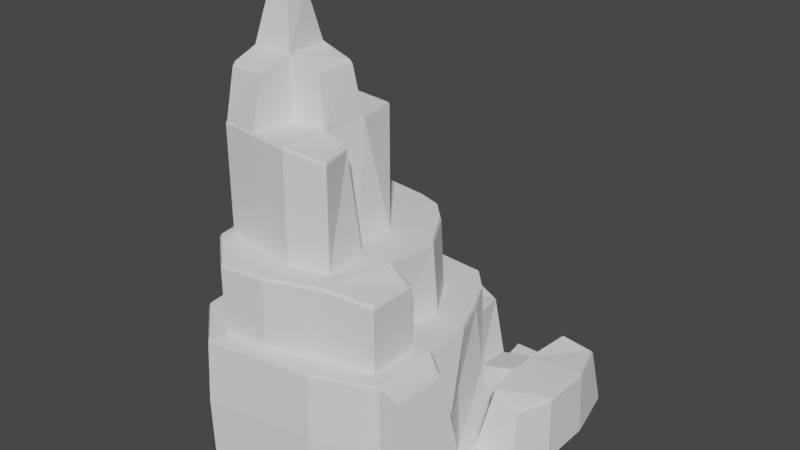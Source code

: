 # Source: Landscape.blend  (saved by Blender 2.93.21; exported with 4.5.12 LTS)
import bpy
from mathutils import Matrix  # noqa: F401  (used for matrix-valued properties, if any)

bpy.ops.wm.read_factory_settings(use_empty=True)
scene = bpy.context.scene
scene.name = 'Scene'

# ---- collections
col_collection = bpy.data.collections.new('Collection'); scene.collection.children.link(col_collection)

# ---- world
world_world = bpy.data.worlds.new('World'); scene.world = world_world
world_world.use_nodes = True; world_world.node_tree.nodes.clear()
_N = world_world.node_tree.nodes; _L = world_world.node_tree.links
n0 = _N.new('ShaderNodeOutputWorld'); n0.name = 'World Output'; n0.location = (300, 300)
n1 = _N.new('ShaderNodeBackground'); n1.name = 'Background'; n1.location = (10, 300)
n1.inputs[0].default_value = (0.05088, 0.05088, 0.05088, 1.0)
_L.new(n1.outputs[0], n0.inputs[0])
n0.is_active_output = True
world_world.color = (0.05088, 0.05088, 0.05088)
world_world.use_sun_shadow = False
world_world.sun_shadow_jitter_overblur = 0.0

# ---- meshes
me_plane = bpy.data.meshes.new('Plane')
me_plane.from_pydata([(-24.14, 12.49, 0.5207), (6.92, 12.46, 0.4156), (-24.18, 5.918, 0.5668), (-24.87, -1.237, 0.0), (-26.11, -8.064, 0.0), (-24.87, -14.4, 0.0), (-18.79, -25.27, 5.96e-08), (-12.36, -24.15, 0.0), (-6.142, -23.36, 0.0), (0.7138, -20.41, -0.025), (6.936, -13.83, 0.5668), (6.936, -5.908, 0.5668), (8.548, -0.9034, -5.96e-08), (8.548, 5.679, -5.96e-08), (0.7138, 12.5, 0.5668), (-6.915, 12.5, 0.5668), (-12.11, 13.81, -2.98e-08), (-18.33, 13.81, -2.98e-08), (-6.579, -20.33, 16.61), (-12.63, -22.66, 16.61), (-17.88, -23.26, 16.61), (-17.95, 5.918, 0.5668), (-24.78, -8.267, 16.61), (-23.53, -2.288, 16.61), (-22.84, 4.017, 16.61), (-11.73, 5.918, 0.5668), (-22.84, -18.92, 16.61), (-23.53, -13.75, 16.61), (-4.142, 0.6833, 1.004), (-4.125, 4.567, 1.284), (3.255, -11.42, 2.03), (2.06, -5.829, 1.597), (2.054, 0.6749, 0.5668), (2.06, 4.563, 1.599), (-24.53, -14.27, 16.61), (-23.85, -20.14, 16.61), (0.4359, -20.14, 16.61), (2.902, -20.14, 15.97), (-23.99, 7.191, 16.61), (-24.53, -1.427, 16.61), (-25.75, -8.09, 16.61), (-18.61, -24.97, 16.61), (-12.34, -23.83, 16.61), (-6.27, -23.05, 16.61), (2.832, -14.02, 15.97), (-23.37, -2.402, 24.96), (-23.37, -13.69, 24.96), (-24.6, -8.286, 24.96), (-17.78, 5.555, 16.61), (-17.82, -23.09, 24.96), (-22.69, -18.77, 24.96), (-8.804, 3.021, 16.61), (-11.1, 4.819, 16.61), (-4.007, -11.0, 16.61), (-3.067, -5.258, 16.61), (-3.147, 1.693, 16.61), (-5.598, 4.349, 16.61), (0.3652, -12.22, 16.61), (0.2211, -6.333, 16.61), (-1.515, -1.916, 16.61), (-1.159, -18.92, 16.61), (-17.57, 4.657, 16.61), (-9.569, 1.672, 16.61), (-12.0, 4.017, 16.61), (-4.819, -11.89, 16.61), (-3.688, -5.692, 16.61), (-6.773, -0.6193, 16.61), (-1.159, -13.18, 16.61), (-22.06, 2.56, 24.96), (-12.66, -22.47, 24.96), (-6.689, -20.16, 24.96), (-1.355, -18.77, 24.29), (-17.25, -18.37, 37.75), (-21.71, -17.67, 37.75), (-17.42, -1.716, 24.96), (-17.36, 3.072, 24.96), (-9.531, -10.93, 24.96), (-9.039, -6.006, 24.96), (-9.594, 1.549, 24.96), (-12.49, 2.47, 24.96), (-4.898, -12.23, 24.96), (-4.285, -6.0, 24.96), (-7.403, -0.742, 24.96), (-1.319, -13.52, 24.29), (-21.81, -17.77, 24.96), (-17.28, -18.48, 24.96), (-23.75, -8.811, 24.96), (-22.5, -13.45, 24.96), (-21.81, -3.107, 24.96), (-12.48, -19.09, 24.96), (-7.951, -17.77, 24.96), (-17.3, -16.66, 43.95), (-20.99, -16.66, 43.95), (-17.46, -2.521, 24.96), (-9.988, -11.39, 24.96), (-9.61, -6.55, 24.96), (-12.57, -3.107, 24.96), (-7.951, -12.88, 24.96), (-23.62, -8.855, 37.75), (-22.39, -13.42, 37.75), (-21.71, -3.244, 37.75), (-12.53, -18.97, 37.75), (-8.078, -17.67, 36.93), (-16.55, -13.44, 37.76), (-17.2, -6.986, 37.76), (-17.43, -2.667, 37.75), (-12.54, -13.07, 37.75), (-11.71, -8.189, 37.75), (-12.62, -3.244, 37.75), (-9.003, -13.92, 36.93), (-20.99, -8.851, 44.67), (-21.63, -13.28, 44.67), (-16.68, -13.3, 44.67), (-17.31, -7.929, 44.67), (-13.61, -12.76, 43.95), (-12.76, -8.98, 43.95), (-20.36, -9.522, 50.88), (-20.38, -11.83, 50.88), (-18.18, -11.83, 50.88), (-18.19, -9.502, 50.88), (-5.508, -0.6649, 0.5668), (-6.915, 7.324, 0.5668), (0.7138, 5.918, 0.5668), (2.054, 12.5, 0.5668), (0.8595, -7.235, 2.03), (0.7138, -0.6649, 0.5668), (6.936, -7.247, 0.5668), (8.145, 5.411, 7.871), (6.332, 10.71, 7.429), (6.332, -4.188, 7.429), (8.145, -0.5727, 7.871), (2.623, 10.44, 8.12), (2.138, 0.8773, 8.163), (2.138, 4.425, 8.163), (-1.836, 0.8546, 6.985), (-1.833, 4.442, 7.031), (2.804, -3.275, 8.12), (-5.508, 5.918, 0.5668), (-5.508, 12.5, 0.5668), (-17.95, 7.324, 0.5668), (-24.18, 7.324, 0.5668), (-11.73, 7.324, 0.5668), (-18.04, 13.54, 8.874), (-22.28, 12.28, 8.3), (-23.25, 7.641, 8.804), (-8.754, 12.28, 8.3), (-12.46, 13.54, 8.874), (-17.76, 7.501, 8.81), (-11.97, 7.501, 8.81), (-7.786, 7.641, 8.804), (-1.079, 12.36, 2.973), (-4.736, 12.36, 2.973), (-4.236, 9.402, 2.973), (-0.5788, 9.402, 2.973), (-24.18, -20.41, -0.025), (6.936, -20.41, -0.025), (-24.18, 12.5, -0.025), (6.936, 12.5, -0.025), (-24.18, 5.918, -0.025), (-24.18, -0.6649, -0.025), (-24.18, -7.247, -0.025), (-24.18, -13.83, -0.025), (-17.95, -20.41, -0.025), (-11.73, -20.41, -0.025), (-5.508, -20.41, -0.025), (6.936, -13.83, -0.025), (6.936, -5.908, -0.025), (6.936, -0.6649, -0.025), (6.936, 5.918, -0.025), (0.7138, 12.5, -0.025), (-6.915, 12.5, -0.025), (-11.73, 12.5, -0.025), (-17.95, 12.5, -0.025), (2.054, 12.5, -0.025), (6.936, -7.247, -0.025), (-5.508, 12.5, -0.025), (-24.18, 7.324, -0.025), (1.045, 8.083, -0.025), (-0.3393, 3.449, -0.025), (-1.852, -0.6552, -0.025), (-2.555, -3.755, -0.025), (-3.384, -8.527, -0.025), (-4.563, -13.83, -0.025), (-8.35, -16.6, -0.025), (-1.856, 8.636, -0.025), (-4.62, 4.977, -0.025), (-7.415, 1.676, -0.025), (-8.62, -1.959, -0.025), (-9.824, -6.08, -0.025), (-11.29, -11.48, -0.025), (-14.44, -15.55, -0.025), (-7.555, 9.295, -0.025), (-10.95, 6.74, -0.025), (-14.67, 4.458, -0.025), (-15.73, 0.4081, -0.025), (-16.74, -3.042, -0.025), (-17.95, -8.893, -0.025), (-20.41, -14.18, -0.025), (8.526, -0.8841, 0.6473), (8.53, 5.665, 0.534), (-18.32, 13.8, 0.4977), (-12.12, 13.8, 0.5499), (-6.142, -23.36, 0.5981), (-24.18, -20.41, 0.7817), (-18.79, -25.27, 0.9903), (6.822, -20.41, 0.494), (-24.87, -14.4, 1.01), (-24.87, -1.237, 0.8955), (-12.36, -24.15, 1.023), (-26.11, -8.064, 1.435), (0.7138, -20.41, 0.4417), (-11.12, 5.797, 8.754), (-25.04, -14.44, 8.833), (-17.95, 5.918, 8.81), (-12.38, -24.29, 8.835), (-26.31, -8.03, 8.909), (2.604, -11.25, 9.016), (0.8409, -20.52, 8.731), (-24.42, 6.983, 8.753), (-18.88, -25.4, 8.829), (-0.7184, -1.194, 8.753), (-24.34, -20.52, 8.792), (-3.686, 1.071, 8.753), (-5.455, 5.435, 8.753), (0.4538, -7.191, 9.016), (5.089, -20.52, 8.74), (-6.089, -23.49, 8.759), (5.148, -13.86, 8.753), (-25.04, -1.121, 8.812), (-11.11, 4.992, 16.18), (-18.69, -25.09, 16.18), (-23.99, -20.25, 16.18), (0.3593, -6.314, 16.19), (-24.67, -14.33, 16.18), (-25.9, -8.079, 16.19), (-24.67, -1.347, 16.18), (-5.544, 4.523, 16.18), (0.5525, -11.99, 16.19), (0.5525, -20.25, 16.18), (-6.216, -23.18, 16.18), (-17.85, 5.707, 16.18), (-3.094, 1.778, 16.18), (-12.35, -23.96, 16.18), (-24.12, 7.315, 16.18), (-1.363, -1.829, 16.18), (3.135, -20.25, 15.57), (3.139, -13.76, 15.57), (-9.569, 1.672, 24.59), (-24.78, -8.267, 24.59), (-6.579, -20.33, 24.59), (-17.88, -23.26, 24.59), (-12.63, -22.66, 24.59), (-12.45, 2.723, 24.59), (-17.42, 3.306, 24.59), (-1.159, -18.92, 23.94), (-1.159, -13.18, 23.94), (-23.53, -13.75, 24.59), (-22.84, -18.92, 24.59), (-7.277, -0.6193, 24.59), (-4.819, -11.89, 24.59), (-4.159, -5.967, 24.59), (-22.23, 2.809, 24.59), (-23.53, -2.288, 24.59), (-17.46, -2.521, 37.51), (-12.57, -3.107, 37.51), (-12.48, -19.09, 37.51), (-17.28, -18.48, 37.51), (-12.52, -12.85, 37.51), (-11.64, -8.134, 37.51), (-22.5, -13.45, 37.51), (-21.81, -17.77, 37.51), (-23.75, -8.811, 37.51), (-21.81, -3.107, 37.51), (-7.951, -17.77, 36.69), (-8.96, -13.74, 36.69), (-2.073, 0.7934, 6.716), (2.098, 0.8154, 7.858), (2.755, -3.544, 7.859), (8.283, -0.6773, 7.574), (6.432, -4.446, 7.135), (-2.069, 4.487, 6.773), (8.283, 5.487, 7.569), (2.099, 4.471, 7.901), (2.576, 10.73, 7.816), (6.431, 10.99, 7.129), (-18.15, 13.64, 8.567), (-25.04, -14.44, 8.539), (-24.41, 6.943, 8.445), (5.216, -13.86, 8.445), (-0.6646, -1.174, 8.445), (-22.61, 12.33, 7.994), (-8.429, 12.33, 7.995), (-7.46, 7.495, 8.5), (-23.54, 7.714, 8.477), (-12.33, 13.64, 8.569), (5.154, -20.52, 8.43), (-12.38, -24.29, 8.541), (-26.3, -8.031, 8.628), (2.6, -11.28, 8.754), (0.8361, -20.52, 8.419), (-18.88, -25.4, 8.535), (-24.34, -20.52, 8.491), (-3.754, 1.005, 8.445), (-5.457, 5.453, 8.445), (0.469, -7.193, 8.754), (-6.091, -23.48, 8.452), (-25.04, -1.126, 8.515), (-4.436, 8.955, 2.7), (-4.897, 12.43, 2.7), (-0.8195, 12.43, 2.7), (-0.3585, 8.955, 2.7), (-12.51, -8.802, 43.44), (-17.29, -7.703, 44.13), (-16.64, -13.34, 44.13), (-17.28, -16.95, 43.44), (-21.16, -16.89, 43.44), (-13.38, -12.8, 43.44), (-21.32, -8.733, 44.13), (-21.82, -13.33, 44.13), (-18.07, -9.339, 50.53), (-18.02, -11.99, 50.53), (-20.47, -9.41, 50.53), (-20.52, -11.99, 50.53)], [(21, 2), (25, 21), (137, 25), (139, 140), (141, 139), (121, 141)], [(280, 275, 134, 135), (292, 291, 145, 149), (201, 15, 170, 16), (245, 246, 44, 37), (308, 307, 152, 151), (9, 155, 205, 210), (154, 6, 204, 203), (5, 154, 203, 206), (298, 304, 224, 216), (4, 5, 206, 209), (3, 4, 209, 207), (287, 306, 228, 218), (148, 147, 213, 211), (302, 303, 223, 222), (288, 298, 216, 227), (8, 9, 210, 202), (7, 8, 202, 208), (289, 302, 222, 220), (30, 10, 126, 124), (275, 276, 132, 134), (276, 277, 136, 132), (42, 43, 18, 19), (41, 42, 19, 20), (48, 38, 24, 61), (55, 51, 62, 66), (54, 55, 66, 65), (35, 41, 20, 26), (53, 54, 65, 64), (40, 34, 27, 22), (39, 40, 22, 23), (52, 48, 61, 63), (51, 52, 63, 62), (51, 55, 56, 52), (38, 39, 23, 24), (53, 57, 58, 54), (54, 58, 59, 55), (36, 37, 44, 57), (304, 289, 220, 224), (6, 7, 208, 204), (247, 252, 79, 78), (248, 256, 46, 47), (249, 254, 71, 70), (257, 250, 49, 50), (251, 249, 70, 69), (250, 251, 69, 49), (252, 253, 75, 79), (254, 255, 83, 71), (256, 257, 50, 46), (260, 258, 82, 81), (259, 260, 81, 80), (261, 262, 45, 68), (36, 57, 67, 60), (57, 53, 64, 67), (34, 35, 26, 27), (43, 36, 60, 18), (45, 47, 86, 88), (49, 69, 89, 85), (74, 45, 88, 93), (45, 74, 75, 68), (47, 46, 87, 86), (80, 76, 94, 97), (46, 50, 84, 87), (74, 78, 79, 75), (77, 78, 96, 95), (76, 80, 81, 77), (77, 81, 82, 78), (70, 71, 83, 80), (258, 247, 78, 82), (253, 261, 68, 75), (262, 248, 47, 45), (255, 259, 80, 83), (271, 269, 99, 98), (264, 263, 105, 108), (268, 264, 108, 107), (266, 265, 101, 72), (270, 266, 72, 73), (267, 268, 107, 106), (269, 270, 73, 99), (78, 74, 93, 96), (70, 80, 97, 90), (69, 70, 90, 89), (76, 77, 95, 94), (50, 49, 85, 84), (315, 314, 91, 92), (314, 313, 112, 91), (98, 104, 105, 100), (72, 101, 106, 103), (311, 312, 113, 115), (104, 107, 108, 105), (101, 102, 109, 106), (263, 272, 100, 105), (265, 273, 102, 101), (273, 274, 109, 102), (274, 267, 106, 109), (272, 271, 98, 100), (92, 91, 112, 111), (320, 319, 119, 118), (112, 114, 115, 113), (313, 316, 114, 112), (312, 317, 110, 113), (318, 315, 92, 111), (317, 318, 111, 110), (316, 311, 115, 114), (117, 118, 119, 116), (319, 321, 116, 119), (321, 322, 117, 116), (322, 320, 118, 117), (28, 29, 137, 120), (33, 123, 14, 122), (31, 32, 125, 124), (32, 28, 120, 125), (29, 33, 122, 137), (11, 31, 124, 126), (133, 127, 128, 131), (134, 132, 133, 135), (136, 129, 130, 132), (132, 130, 127, 133), (12, 13, 199, 198), (282, 280, 135, 133), (283, 282, 133, 131), (284, 128, 127, 281), (277, 279, 129, 136), (284, 283, 131, 128), (15, 121, 137, 138), (237, 232, 58, 57), (144, 147, 142, 143), (147, 148, 146, 142), (148, 149, 145, 146), (16, 17, 200, 201), (290, 293, 144, 143), (242, 239, 43, 42), (291, 294, 146, 145), (152, 153, 150, 151), (309, 308, 151, 150), (310, 309, 150, 153), (307, 310, 153, 152), (13, 168, 157), (138, 14, 169, 175), (15, 138, 175, 170), (8, 7, 163, 164), (17, 172, 156), (159, 3, 158), (9, 8, 164), (140, 0, 156, 176), (14, 123, 173, 169), (17, 16, 171, 172), (147, 144, 218, 213), (10, 205, 155, 165), (2, 140, 176, 158), (126, 10, 165, 174), (4, 3, 159, 160), (5, 4, 160, 161), (11, 126, 174, 166), (154, 5, 161), (13, 12, 167, 168), (6, 154, 162), (123, 1, 157, 173), (7, 6, 162, 163), (168, 177, 173, 157), (177, 184, 169, 173), (184, 191, 175, 169), (191, 171, 170, 175), (167, 178, 177, 168), (178, 185, 184, 177), (185, 192, 191, 184), (192, 172, 171, 191), (166, 179, 178, 167), (179, 186, 185, 178), (186, 193, 192, 185), (193, 156, 172, 192), (174, 180, 179, 166), (180, 187, 186, 179), (187, 194, 193, 186), (194, 176, 156, 193), (165, 181, 180, 174), (181, 188, 187, 180), (188, 195, 194, 187), (195, 158, 176, 194), (155, 182, 181, 165), (182, 189, 188, 181), (189, 196, 195, 188), (196, 159, 158, 195), (9, 183, 182, 155), (183, 190, 189, 182), (190, 197, 196, 189), (197, 160, 159, 196), (164, 163, 183, 9), (163, 162, 190, 183), (162, 154, 197, 190), (154, 161, 160, 197), (167, 12, 166), (279, 11, 198, 278), (278, 281, 127, 130), (285, 290, 143, 142), (11, 166, 12, 198), (171, 16, 170), (1, 199, 13, 157), (294, 285, 142, 146), (286, 301, 221, 212), (0, 200, 17, 156), (301, 300, 219, 221), (149, 148, 211, 223), (297, 286, 212, 215), (305, 299, 217, 226), (300, 296, 214, 219), (295, 288, 227, 225), (306, 297, 215, 228), (296, 305, 226, 214), (299, 295, 225, 217), (207, 2, 158, 3), (293, 287, 218, 144), (303, 292, 149, 223), (244, 241, 55, 59), (236, 229, 52, 56), (240, 243, 38, 48), (246, 237, 57, 44), (233, 231, 35, 34), (231, 230, 41, 35), (234, 233, 34, 40), (230, 242, 42, 41), (235, 234, 40, 39), (238, 245, 37, 36), (232, 244, 59, 58), (243, 235, 39, 38), (241, 236, 56, 55), (229, 240, 48, 52), (239, 238, 36, 43), (226, 217, 238, 239), (211, 213, 240, 229), (222, 223, 236, 241), (218, 228, 235, 243), (224, 220, 244, 232), (217, 225, 245, 238), (228, 215, 234, 235), (219, 214, 242, 230), (215, 212, 233, 234), (221, 219, 230, 231), (212, 221, 231, 233), (227, 216, 237, 246), (213, 218, 243, 240), (223, 211, 229, 236), (220, 222, 241, 244), (214, 226, 239, 242), (216, 224, 232, 237), (225, 227, 246, 245), (67, 64, 259, 255), (23, 22, 248, 262), (61, 24, 261, 253), (66, 62, 247, 258), (24, 23, 262, 261), (64, 65, 260, 259), (65, 66, 258, 260), (27, 26, 257, 256), (60, 67, 255, 254), (63, 61, 253, 252), (20, 19, 251, 250), (19, 18, 249, 251), (26, 20, 250, 257), (18, 60, 254, 249), (22, 27, 256, 248), (62, 63, 252, 247), (88, 86, 271, 272), (97, 94, 267, 274), (90, 97, 274, 273), (89, 90, 273, 265), (93, 88, 272, 263), (87, 84, 270, 269), (94, 95, 268, 267), (84, 85, 266, 270), (85, 89, 265, 266), (95, 96, 264, 268), (96, 93, 263, 264), (86, 87, 269, 271), (198, 199, 281, 278), (129, 279, 278, 130), (1, 123, 283, 284), (31, 11, 279, 277), (1, 284, 281, 199), (123, 33, 282, 283), (33, 29, 280, 282), (32, 31, 277, 276), (28, 32, 276, 275), (29, 28, 275, 280), (137, 121, 292, 303), (140, 2, 287, 293), (210, 205, 295, 299), (208, 202, 305, 296), (207, 209, 297, 306), (205, 10, 288, 295), (204, 208, 296, 300), (202, 210, 299, 305), (209, 206, 286, 297), (203, 204, 300, 301), (206, 203, 301, 286), (201, 200, 285, 294), (200, 0, 290, 285), (15, 201, 294, 291), (0, 140, 293, 290), (124, 125, 289, 304), (125, 120, 302, 289), (10, 30, 298, 288), (120, 137, 303, 302), (2, 207, 306, 287), (30, 124, 304, 298), (121, 15, 291, 292), (137, 122, 310, 307), (122, 14, 309, 310), (14, 138, 308, 309), (138, 137, 307, 308), (106, 107, 311, 316), (98, 99, 318, 317), (99, 73, 315, 318), (104, 98, 317, 312), (103, 106, 316, 313), (107, 104, 312, 311), (72, 103, 313, 314), (73, 72, 314, 315), (111, 112, 320, 322), (110, 111, 322, 321), (113, 110, 321, 319), (112, 113, 319, 320)])
_uv = me_plane.uv_layers.new(name='UVMap')
_uv.uv.foreach_set('vector', [0.7025, 0.7593, 0.7025, 0.6407, 0.7051, 0.6407, 0.7051, 0.7593, 0.5548, 0.8427, 0.5548, 1.0, 0.5548, 1.0, 0.5548, 0.8427, 0.0, 0.0, 0.0, 0.0, 0.0, 0.0, 0.0, 0.0, 0.0, 0.0, 0.0, 0.0, 0.0, 0.0, 0.0, 0.0, 0.6, 1.0, 0.6, 0.8946, 0.6, 0.9067, 0.6, 1.0, 0.0, 0.0, 0.0, 0.0, 0.0, 0.0, 0.0, 0.0, 0.0, 0.0, 0.0, 0.0, 0.0, 0.0, 0.0, 0.0, 0.0, 0.0, 0.0, 0.0, 0.0, 0.0, 0.0, 0.0, 0.8, 0.2, 0.7801, 0.4, 0.7795, 0.4, 0.8, 0.2, 0.0, 0.0, 0.0, 0.0, 0.0, 0.0, 0.0, 0.0, 0.0, 0.0, 0.0, 0.0, 0.0, 0.0, 0.0, 0.0, 0.0, 0.0, 0.0, 0.0, 0.0, 0.0, 0.0, 0.0, 0.4, 0.8427, 0.2, 0.8427, 0.2, 0.8, 0.4, 0.8, 0.6, 0.6, 0.6, 0.7803, 0.6, 0.7795, 0.6, 0.6, 0.9392, 0.2, 0.8, 0.2, 0.8, 0.2, 0.9368, 0.2, 0.0, 0.0, 0.0, 0.0, 0.0, 0.0, 0.0, 0.0, 0.0, 0.0, 0.0, 0.0, 0.0, 0.0, 0.0, 0.0, 0.7678, 0.6, 0.6, 0.6, 0.6, 0.6, 0.7665, 0.6, 0.8, 0.2, 1.0, 0.2, 1.0, 0.4, 0.7964, 0.4, 0.7025, 0.6407, 0.8431, 0.6407, 0.8431, 0.6407, 0.7051, 0.6407, 0.8431, 0.6407, 0.8431, 0.4407, 0.8431, 0.4407, 0.8431, 0.6407, 0.0, 0.0, 0.0, 0.0, 0.0, 0.0, 0.0, 0.0, 0.0, 0.0, 0.0, 0.0, 0.0, 0.0, 0.0, 0.0, 0.2, 0.8, 0.0, 0.8, 0.0, 0.8, 0.2, 0.8, 0.6, 0.6, 0.4232, 0.6306, 0.4, 0.6, 0.6, 0.6, 0.6327, 0.4, 0.6, 0.6, 0.6, 0.6, 0.6129, 0.4, 0.0, 0.0, 0.0, 0.0, 0.0, 0.0, 0.0, 0.0, 0.6, 0.2, 0.6327, 0.4, 0.6129, 0.4, 0.6, 0.2, 0.0, 0.0, 0.0, 0.0, 0.0, 0.0, 0.0, 0.0, 0.0, 0.0, 0.0, 0.0, 0.0, 0.0, 0.0, 0.0, 0.4, 0.7598, 0.2, 0.8, 0.2, 0.8, 0.4, 0.8, 0.4232, 0.6306, 0.4, 0.7598, 0.4, 0.8, 0.4, 0.6, 0.4232, 0.6306, 0.6, 0.6, 0.6, 0.7598, 0.4, 0.7598, 0.0, 0.0, 0.0, 0.0, 0.0, 0.0, 0.0, 0.0, 0.6, 0.2, 0.8, 0.2, 0.761, 0.4, 0.6327, 0.4, 0.6327, 0.4, 0.761, 0.4, 0.7286, 0.5616, 0.6, 0.6, 0.8, 0.0, 0.8812, 0.0, 0.8812, 0.2, 0.8, 0.2, 0.7801, 0.4, 0.7678, 0.6, 0.7665, 0.6, 0.7795, 0.4, 0.0, 0.0, 0.0, 0.0, 0.0, 0.0, 0.0, 0.0, 0.4, 0.6, 0.4, 0.7752, 0.4, 0.774, 0.4, 0.6, 0.0, 0.0, 0.0, 0.0, 0.0, 0.0, 0.0, 0.0, 0.0, 0.0, 0.0, 0.0, 0.0, 0.0, 0.0, 0.0, 0.0, 0.0, 0.0, 0.0, 0.0, 0.0, 0.0, 0.0, 0.0, 0.0, 0.0, 0.0, 0.0, 0.0, 0.0, 0.0, 0.0, 0.0, 0.0, 0.0, 0.0, 0.0, 0.0, 0.0, 0.4, 0.7752, 0.2, 0.7752, 0.2, 0.774, 0.4, 0.774, 0.8, 0.0, 0.8, 0.2, 0.8, 0.2, 0.8, 0.0, 0.0, 0.0, 0.0, 0.0, 0.0, 0.0, 0.0, 0.0, 0.5814, 0.4, 0.5814, 0.6, 0.5805, 0.6, 0.5805, 0.4, 0.6, 0.2, 0.5814, 0.4, 0.5805, 0.4, 0.6, 0.2, 0.0, 0.0, 0.0, 0.0, 0.0, 0.0, 0.0, 0.0, 0.8, 0.0, 0.8, 0.2, 0.8, 0.2, 0.8, 0.0, 0.8, 0.2, 0.6, 0.2, 0.6, 0.2, 0.8, 0.2, 0.0, 0.0, 0.0, 0.0, 0.0, 0.0, 0.0, 0.0, 0.0, 0.0, 0.0, 0.0, 0.0, 0.0, 0.0, 0.0, 0.0, 0.0, 0.0, 0.0, 0.0, 0.0, 0.0, 0.0, 0.0, 0.0, 0.0, 0.0, 0.0, 0.0, 0.0, 0.0, 0.2, 0.6, 0.0, 0.6, 0.0, 0.6, 0.2, 0.6, 0.0, 0.6, 0.2, 0.6, 0.2, 0.774, 0.0, 0.774, 0.0, 0.0, 0.0, 0.0, 0.0, 0.0, 0.0, 0.0, 0.6, 0.2, 0.4, 0.2, 0.4, 0.2, 0.6, 0.2, 0.0, 0.0, 0.0, 0.0, 0.0, 0.0, 0.0, 0.0, 0.2, 0.6, 0.4, 0.6, 0.4, 0.774, 0.2, 0.774, 0.4, 0.4, 0.4, 0.6, 0.4, 0.6, 0.4, 0.4, 0.4, 0.2, 0.6, 0.2, 0.5805, 0.4, 0.4, 0.4, 0.4, 0.4, 0.5805, 0.4, 0.5805, 0.6, 0.4, 0.6, 0.6, 0.0, 0.8, 0.0, 0.8, 0.2, 0.6, 0.2, 0.5814, 0.6, 0.4, 0.6, 0.4, 0.6, 0.5805, 0.6, 0.2, 0.7752, 0.0, 0.7752, 0.0, 0.774, 0.2, 0.774, 0.0, 0.0, 0.0, 0.0, 0.0, 0.0, 0.0, 0.0, 0.8, 0.2, 0.6, 0.2, 0.6, 0.2, 0.8, 0.2, 0.0, 0.0, 0.0, 0.0, 0.0, 0.0, 0.0, 0.0, 0.4, 0.6, 0.2, 0.6, 0.2, 0.6, 0.4, 0.6, 0.4, 0.4, 0.4, 0.6, 0.4, 0.6, 0.4, 0.4, 0.0, 0.0, 0.0, 0.0, 0.0, 0.0, 0.0, 0.0, 0.0, 0.0, 0.0, 0.0, 0.0, 0.0, 0.0, 0.0, 0.4, 0.2, 0.4, 0.4, 0.4, 0.4, 0.4, 0.2, 0.0, 0.0, 0.0, 0.0, 0.0, 0.0, 0.0, 0.0, 0.4, 0.6, 0.2, 0.6, 0.2, 0.6, 0.4, 0.6, 0.6, 0.0, 0.6, 0.2, 0.6, 0.2, 0.6, 0.0, 0.0, 0.0, 0.0, 0.0, 0.0, 0.0, 0.0, 0.0, 0.4, 0.2, 0.4, 0.4, 0.4, 0.4, 0.4, 0.2, 0.0, 0.0, 0.0, 0.0, 0.0, 0.0, 0.0, 0.0, 0.0, 0.0, 0.0, 0.0, 0.0, 0.0, 0.0, 0.0, 0.2, 0.0, 0.2, 0.2, 0.2, 0.2, 0.2, 0.0, 0.0, 0.4, 0.2, 0.4, 0.2, 0.6, 0.0, 0.6, 0.2, 0.0, 0.4, 0.0, 0.4, 0.2, 0.2, 0.2, 0.4, 0.4, 0.2, 0.4, 0.2, 0.4, 0.4, 0.4, 0.2, 0.4, 0.4, 0.4, 0.4, 0.6, 0.2, 0.6, 0.4, 0.0, 0.6, 0.0, 0.6, 0.2, 0.4, 0.2, 0.2, 0.6, 0.0, 0.6, 0.0, 0.6, 0.2, 0.6, 0.0, 0.0, 0.0, 0.0, 0.0, 0.0, 0.0, 0.0, 0.6, 0.0, 0.6, 0.2, 0.6, 0.2, 0.6, 0.0, 0.6, 0.2, 0.4, 0.2, 0.4, 0.2, 0.6, 0.2, 0.0, 0.0, 0.0, 0.0, 0.0, 0.0, 0.0, 0.0, 0.0, 0.0, 0.2, 0.0, 0.2, 0.2, 0.0, 0.2, 0.2, 0.2, 0.2, 0.4, 0.2, 0.4, 0.2, 0.2, 0.2, 0.2, 0.4, 0.2, 0.4, 0.4, 0.2, 0.4, 0.2, 0.2, 0.4, 0.2, 0.4, 0.2, 0.2, 0.2, 0.2, 0.4, 0.0, 0.4, 0.0, 0.4, 0.2, 0.4, 0.0, 0.0, 0.0, 0.0, 0.0, 0.0, 0.0, 0.0, 0.0, 0.0, 0.0, 0.0, 0.0, 0.0, 0.0, 0.0, 0.4, 0.2, 0.4, 0.4, 0.4, 0.4, 0.4, 0.2, -0.001647, 0.1982, 0.2, 0.2, 0.2, 0.4, 0.0, 0.4, 0.2, 0.4, 0.0, 0.4, 0.0, 0.4, 0.2, 0.4, 0.0, 0.0, 0.0, 0.0, 0.0, 0.0, 0.0, 0.0, 0.0, 0.2, 0.2, 0.2, 0.2, 0.2, -0.001647, 0.1982, 0.6431, 0.6407, 0.6431, 0.7593, 0.6, 0.8, 0.6, 0.6, 0.8431, 0.7593, 0.8431, 1.0, 0.8, 1.0, 0.8, 0.8, 0.8431, 0.4407, 0.8431, 0.6407, 0.8, 0.6, 0.7964, 0.4, 0.8431, 0.6407, 0.6431, 0.6407, 0.6, 0.6, 0.8, 0.6, 0.6431, 0.7593, 0.8431, 0.7593, 0.8, 0.8, 0.6, 0.8, 1.0, 0.4407, 0.8431, 0.4407, 0.7964, 0.4, 1.0, 0.4, 0.8431, 0.7593, 1.0, 0.8, 1.0, 1.0, 0.8431, 1.0, 0.7051, 0.6407, 0.8431, 0.6407, 0.8431, 0.7593, 0.7051, 0.7593, 0.8431, 0.4407, 1.0, 0.4407, 1.0, 0.6, 0.8431, 0.6407, 0.8431, 0.6407, 1.0, 0.6, 1.0, 0.8, 0.8431, 0.7593, 0.0, 0.0, 0.0, 0.0, 0.0, 0.0, 0.0, 0.0, 0.8431, 0.7593, 0.7025, 0.7593, 0.7051, 0.7593, 0.8431, 0.7593, 0.8431, 1.0, 0.8431, 0.7593, 0.8431, 0.7593, 0.8431, 1.0, 0.0, 0.0, 0.0, 0.0, 0.0, 0.0, 0.0, 0.0, 0.8431, 0.4407, 1.0, 0.4407, 1.0, 0.4407, 0.8431, 0.4407, 0.0, 0.0, 0.0, 0.0, 0.0, 0.0, 0.0, 0.0, 0.5548, 1.0, 0.5548, 0.8427, 0.6, 0.8, 0.6, 1.0, 0.8, 0.2, 0.762, 0.4, 0.761, 0.4, 0.8, 0.2, 0.0, 0.8427, 0.2, 0.8427, 0.2, 1.0, 0.0, 1.0, 0.2, 0.8427, 0.4, 0.8427, 0.4, 1.0, 0.2, 1.0, 0.4, 0.8427, 0.5548, 0.8427, 0.5548, 1.0, 0.4, 1.0, 0.0, 0.0, 0.0, 0.0, 0.0, 0.0, 0.0, 0.0, 0.0, 0.0, 0.0, 0.0, 0.0, 0.0, 0.0, 0.0, 0.0, 0.0, 0.0, 0.0, 0.0, 0.0, 0.0, 0.0, 0.0, 0.0, 0.0, 0.0, 0.0, 0.0, 0.0, 0.0, 0.6, 0.9067, 0.8, 0.9067, 0.8, 1.0, 0.6, 1.0, 0.0, 0.0, 0.0, 0.0, 0.0, 0.0, 0.0, 0.0, 0.8, 0.8946, 0.8, 1.0, 0.8, 1.0, 0.8, 0.9067, 0.6, 0.8946, 0.8, 0.8946, 0.8, 0.9067, 0.6, 0.9067, 0.0, 0.0, 0.0, 0.0, 0.0, 0.0, 0.0, 0.0, 0.0, 0.0, 0.0, 0.0, 0.0, 0.0, 0.5548, 1.0, 0.6, 1.0, 0.6, 1.0, 0.5548, 1.0, 0.0, 0.0, 0.0, 0.0, 0.0, 0.0, 0.0, 0.0, 0.0, 0.0, 0.0, 0.0, 0.0, 0.0, 0.0, 0.0, 0.0, 0.0, 0.0, 0.0, 0.0, 0.0, 0.0, 0.0, 0.0, 0.0, 0.0, 0.0, 0.0, 0.0, 0.0, 0.0, 0.0, 0.0, 0.8, 1.0, 0.8431, 1.0, 0.8431, 1.0, 0.8, 1.0, 0.0, 0.0, 0.0, 0.0, 0.0, 0.0, 0.0, 0.0, 0.2, 0.8427, 0.0, 0.8427, 0.0, 0.8, 0.2, 0.8, 0.0, 0.0, 0.0, 0.0, 0.0, 0.0, 0.0, 0.0, 0.0, 0.8, 0.0, 0.8427, 0.0, 0.8427, 0.0, 0.8, 1.0, 0.4, 1.0, 0.2, 1.0, 0.2, 1.0, 0.4, 0.0, 0.0, 0.0, 0.0, 0.0, 0.0, 0.0, 0.0, 0.0, 0.0, 0.0, 0.0, 0.0, 0.0, 0.0, 0.0, 1.0, 0.4407, 1.0, 0.4, 1.0, 0.4, 1.0, 0.4407, 0.0, 0.0, 0.0, 0.0, 0.0, 0.0, 0.0, 0.0, 0.0, 0.0, 0.0, 0.0, 0.0, 0.0, 0.0, 0.0, 0.0, 0.0, 0.0, 0.0, 0.0, 0.0, 0.0, 0.0, 0.0, 0.0, 0.0, 0.0, 0.0, 0.0, 0.0, 0.0, 0.0, 0.0, 0.0, 0.0, 0.0, 0.0, 0.0, 0.0, 0.0, 0.0, 0.0, 0.0, 0.4659, 0.5526, 0.487, 0.6087, 0.8, 1.0, 0.8431, 1.0, 0.0, 0.0, 0.0, 0.0, 0.0, 0.0, 0.0, 0.0, 0.3316, 0.5526, 0.0, 0.0, 0.5548, 1.0, 0.6, 1.0, 0.0, 0.0, 0.0, 0.0, 0.0, 0.0, 0.0, 0.0, 0.3161, 0.375, 0.3429, 0.4286, 0.487, 0.6087, 0.4659, 0.5526, 0.0, 0.0, 0.0, 0.0, 0.0, 0.0, 0.0, 0.0, 0.225, 0.375, 0.0, 0.0, 0.0, 0.0, 0.3316, 0.5526, 0.0, 0.0, 0.0, 0.0, 0.0, 0.0, 0.0, 0.0, 0.2342, 0.2778, 0.2581, 0.3226, 0.3429, 0.4286, 0.3161, 0.375, 0.0, 0.0, 0.0, 0.0, 0.0, 0.0, 0.0, 0.0, 0.1667, 0.2778, 0.0, 0.0, 0.0, 0.0, 0.225, 0.375, 1.0, 0.4, 0.4286, 0.1714, 0.4167, 0.1836, 1.0, 0.4407, 0.6092, 0.3857, 0.45, 0.35, 0.5, 0.4292, 0.6509, 0.4614, 0.25, 0.1, 0.1429, 0.05714, 0.1389, 0.06121, 0.2419, 0.1066, 0.2714, 0.2714, 0.0, 0.0, 0.0, 0.0, 0.3056, 0.339, 1.0, 0.2, 0.4167, 0.1944, 0.4286, 0.2918, 1.0, 0.4, 0.5572, 0.3611, 0.3968, 0.4355, 0.45, 0.5607, 0.6092, 0.5061, 0.2419, 0.2419, 0.1389, 0.3611, 0.1429, 0.4183, 0.25, 0.3107, 0.2389, 0.5278, 0.0, 0.8, 0.0, 0.8427, 0.2714, 0.6326, 0.0, 0.0, 0.0, 0.0, 0.0, 0.0, 0.0, 0.0, 0.1054, 0.125, 0.1143, 0.1429, 0.1548, 0.1935, 0.1405, 0.1667, 0.0, 0.0, 0.0, 0.0, 0.0, 0.0, 0.0, 0.0, 0.075, 0.125, 0.0, 0.0, 0.0, 0.0, 0.1, 0.1667, 0.0, 0.0, 0.0, 0.0, 0.0, 0.0, 0.0, 0.0, 0.06656, 0.07895, 0.06957, 0.08696, 0.1143, 0.1429, 0.1054, 0.125, 0.0, 0.0, 0.0, 0.0, 0.0, 0.0, 0.0, 0.0, 0.04737, 0.07895, 0.0, 0.0, 0.0, 0.0, 0.075, 0.125, 0.0, 0.0, 0.0, 0.0, 0.0, 0.0, 0.0, 0.0, 0.0, 0.0, 0.0, 0.0, 0.06957, 0.08696, 0.06656, 0.07895, 0.0, 0.0, 0.0, 0.0, 0.0, 0.0, 0.0, 0.0, 0.0, 0.0, 0.0, 0.0, 0.0, 0.0, 0.04737, 0.07895, 0.0, 0.0, 0.0, 0.0, 0.0, 0.0, 0.0, 0.0, 0.0, 0.0, 0.0, 0.0, 0.0, 0.0, 0.0, 0.0, 0.0, 0.0, 0.0, 0.0, 0.0, 0.0, 0.0, 0.0, 0.0, 0.0, 0.0, 0.0, 0.0, 0.0, 0.0, 0.0, 0.0, 0.0, 0.0, 0.0, 0.0, 0.0, 0.0, 0.0, 0.0, 0.0, 0.0, 0.0, 0.0, 0.0, 0.0, 0.0, 0.0, 0.0, 0.0, 0.0, 0.0, 0.0, 0.0, 0.0, 0.0, 0.0, 0.0, 0.0, 0.0, 0.0, 0.0, 0.0, 0.0, 0.0, 0.0, 0.0, 0.0, 0.0, 0.0, 0.0, 0.0, 0.0, 0.0, 0.0, 0.0, 0.0, 0.0, 0.0, 0.0, 0.0, 0.0, 0.0, 0.5548, 0.8427, 0.4, 0.8427, 0.4, 0.8, 0.6, 0.8, 0.0, 0.0, 0.0, 0.0, 0.0, 0.0, 0.0, 0.0, 0.0, 0.0, 0.0, 0.0, 0.0, 0.0, 0.0, 0.0, 0.0, 0.0, 0.0, 0.0, 0.0, 0.0, 0.0, 0.0, 0.0, 0.0, 0.0, 0.0, 0.0, 0.0, 0.0, 0.0, 0.0, 0.0, 0.0, 0.0, 0.0, 0.0, 0.0, 0.0, 0.0, 0.0, 0.0, 0.0, 0.0, 0.0, 0.0, 0.0, 0.0, 0.0, 0.0, 0.0, 0.0, 0.0, 0.0, 0.0, 0.0, 0.0, 0.0, 0.0, 0.0, 0.0, 0.0, 0.0, 0.0, 0.8505, 0.0, 0.8, 0.0, 0.8, 0.0, 0.8427, 0.6, 0.8, 0.5548, 0.8427, 0.5548, 0.8427, 0.6, 0.8, 0.7301, 0.5616, 0.6, 0.6, 0.6, 0.6, 0.7286, 0.5616, 0.6, 0.7609, 0.4, 0.7609, 0.4, 0.7598, 0.6, 0.7598, 0.2, 0.8, 0.0, 0.8, 0.0, 0.8, 0.2, 0.8, 0.8843, 0.2, 0.8, 0.2, 0.8, 0.2, 0.8812, 0.2, 0.0, 0.0, 0.0, 0.0, 0.0, 0.0, 0.0, 0.0, 0.0, 0.0, 0.0, 0.0, 0.0, 0.0, 0.0, 0.0, 0.0, 0.0, 0.0, 0.0, 0.0, 0.0, 0.0, 0.0, 0.0, 0.0, 0.0, 0.0, 0.0, 0.0, 0.0, 0.0, 0.0, 0.0, 0.0, 0.0, 0.0, 0.0, 0.0, 0.0, 0.0, 0.0, 0.0, 0.0, 0.0, 0.0, 0.0, 0.0, 0.762, 0.4, 0.7301, 0.5616, 0.7286, 0.5616, 0.761, 0.4, 0.0, 0.0, 0.0, 0.0, 0.0, 0.0, 0.0, 0.0, 0.6, 0.6, 0.6, 0.7609, 0.6, 0.7598, 0.6, 0.6, 0.4, 0.7609, 0.2, 0.8, 0.2, 0.8, 0.4, 0.7598, 0.0, 0.0, 0.0, 0.0, 0.0, 0.0, 0.0, 0.0, 0.0, 0.0, 0.0, 0.0, 0.0, 0.0, 0.0, 0.0, 0.4, 0.7795, 0.2, 0.8, 0.2, 0.8, 0.4, 0.7609, 0.6, 0.6, 0.6, 0.7795, 0.6, 0.7609, 0.6, 0.6, 0.0, 0.0, 0.0, 0.0, 0.0, 0.0, 0.0, 0.0, 0.7795, 0.4, 0.7665, 0.6, 0.7301, 0.5616, 0.762, 0.4, 0.0, 0.0, 0.0, 0.0, 0.0, 0.0, 0.0, 0.0, 0.0, 0.0, 0.0, 0.0, 0.0, 0.0, 0.0, 0.0, 0.0, 0.0, 0.0, 0.0, 0.0, 0.0, 0.0, 0.0, 0.0, 0.0, 0.0, 0.0, 0.0, 0.0, 0.0, 0.0, 0.0, 0.0, 0.0, 0.0, 0.0, 0.0, 0.0, 0.0, 0.0, 0.0, 0.0, 0.0, 0.0, 0.0, 0.0, 0.0, 0.9368, 0.2, 0.8, 0.2, 0.8, 0.2, 0.8843, 0.2, 0.2, 0.8, 0.0, 0.8, 0.0, 0.8, 0.2, 0.8, 0.6, 0.7795, 0.4, 0.7795, 0.4, 0.7609, 0.6, 0.7609, 0.7665, 0.6, 0.6, 0.6, 0.6, 0.6, 0.7301, 0.5616, 0.0, 0.0, 0.0, 0.0, 0.0, 0.0, 0.0, 0.0, 0.8, 0.2, 0.7795, 0.4, 0.762, 0.4, 0.8, 0.2, 0.0, 0.0, 0.0, 0.0, 0.0, 0.0, 0.0, 0.0, 0.8, 0.2, 0.6, 0.2, 0.6, 0.2, 0.8, 0.2, 0.0, 0.0, 0.0, 0.0, 0.0, 0.0, 0.0, 0.0, 0.2, 0.8, 0.0, 0.8, 0.0, 0.7752, 0.2, 0.7752, 0.6, 0.6, 0.4, 0.6, 0.4, 0.6, 0.5814, 0.6, 0.0, 0.0, 0.0, 0.0, 0.0, 0.0, 0.0, 0.0, 0.6, 0.2, 0.6129, 0.4, 0.5814, 0.4, 0.6, 0.2, 0.6129, 0.4, 0.6, 0.6, 0.5814, 0.6, 0.5814, 0.4, 0.0, 0.0, 0.0, 0.0, 0.0, 0.0, 0.0, 0.0, 0.8, 0.0, 0.8, 0.2, 0.8, 0.2, 0.8, 0.0, 0.4, 0.8, 0.2, 0.8, 0.2, 0.7752, 0.4, 0.7752, 0.0, 0.0, 0.0, 0.0, 0.0, 0.0, 0.0, 0.0, 0.0, 0.0, 0.0, 0.0, 0.0, 0.0, 0.0, 0.0, 0.0, 0.0, 0.0, 0.0, 0.0, 0.0, 0.0, 0.0, 0.0, 0.0, 0.0, 0.0, 0.0, 0.0, 0.0, 0.0, 0.0, 0.0, 0.0, 0.0, 0.0, 0.0, 0.0, 0.0, 0.4, 0.6, 0.4, 0.8, 0.4, 0.7752, 0.4, 0.6, 0.0, 0.0, 0.0, 0.0, 0.0, 0.0, 0.0, 0.0, 0.6, 0.2, 0.4, 0.2, 0.4, 0.2, 0.6, 0.2, 0.6, 0.0, 0.6, 0.2, 0.6, 0.2, 0.6, 0.0, 0.0, 0.0, 0.0, 0.0, 0.0, 0.0, 0.0, 0.0, 0.2, 0.6, 0.0, 0.6, 0.0, 0.6, 0.2, 0.6, 0.0, 0.0, 0.0, 0.0, 0.0, 0.0, 0.0, 0.0, 0.4, 0.2, 0.4, 0.4, 0.4, 0.4, 0.4, 0.2, 0.0, 0.0, 0.0, 0.0, 0.0, 0.0, 0.0, 0.0, 0.0, 0.0, 0.0, 0.0, 0.0, 0.0, 0.0, 0.0, 0.4, 0.4, 0.4, 0.6, 0.4, 0.6, 0.4, 0.4, 0.4, 0.6, 0.2, 0.6, 0.2, 0.6, 0.4, 0.6, 0.0, 0.0, 0.0, 0.0, 0.0, 0.0, 0.0, 0.0, 0.0, 0.0, 0.0, 0.0, 0.0, 0.0, 0.0, 0.0, 0.0, 0.0, 0.0, 0.0, 0.0, 0.0, 0.0, 0.0, 0.0, 0.0, 0.0, 0.0, 0.0, 0.0, 0.0, 0.0, 0.8431, 0.4407, 1.0, 0.4407, 1.0, 0.4407, 0.8431, 0.4407, 0.0, 0.0, 0.0, 0.0, 0.0, 0.0, 0.0, 0.0, 0.8431, 1.0, 0.8431, 0.7593, 0.8431, 0.7593, 0.8431, 1.0, 0.8431, 0.7593, 0.6431, 0.7593, 0.7025, 0.7593, 0.8431, 0.7593, 0.8431, 0.6407, 0.8431, 0.4407, 0.8431, 0.4407, 0.8431, 0.6407, 0.6431, 0.6407, 0.8431, 0.6407, 0.8431, 0.6407, 0.7025, 0.6407, 0.6431, 0.7593, 0.6431, 0.6407, 0.7025, 0.6407, 0.7025, 0.7593, 0.6, 0.8, 0.5548, 0.8427, 0.5548, 0.8427, 0.6, 0.8, 0.0, 0.8427, 0.0, 0.8, 0.0, 0.8, 0.0, 0.8505, 0.0, 0.0, 0.0, 0.0, 0.0, 0.0, 0.0, 0.0, 0.0, 0.0, 0.0, 0.0, 0.0, 0.0, 0.0, 0.0, 0.0, 0.0, 0.0, 0.0, 0.0, 0.0, 0.0, 0.0, 0.0, 0.0, 0.0, 0.0, 0.0, 0.0, 0.0, 0.0, 0.0, 0.0, 0.0, 0.0, 0.0, 0.0, 0.0, 0.0, 0.0, 0.0, 0.0, 0.0, 0.0, 0.0, 0.0, 0.0, 0.0, 0.0, 0.0, 0.0, 0.0, 0.0, 0.0, 0.0, 0.0, 0.0, 0.0, 0.0, 0.0, 0.0, 0.0, 0.0, 0.0, 0.0, 0.0, 0.0, 0.0, 0.0, 0.0, 0.0, 0.0, 0.0, 0.0, 0.0, 0.0, 0.0, 0.0, 0.0, 0.0, 0.0, 0.0, 0.0, 0.0, 0.0, 0.0, 0.0, 0.0, 0.0, 0.0, 0.0, 0.0, 0.0, 0.0, 0.0, 0.0, 0.0, 0.0, 0.0, 0.0, 0.0, 0.0, 0.0, 0.7964, 0.4, 0.8, 0.6, 0.7678, 0.6, 0.7801, 0.4, 0.8, 0.6, 0.6, 0.6, 0.6, 0.6, 0.7678, 0.6, 1.0, 0.2, 0.8, 0.2, 0.8, 0.2, 0.9392, 0.2, 0.6, 0.6, 0.6, 0.8, 0.6, 0.7803, 0.6, 0.6, 0.0, 0.0, 0.0, 0.0, 0.0, 0.0, 0.0, 0.0, 0.8, 0.2, 0.7964, 0.4, 0.7801, 0.4, 0.8, 0.2, 0.5548, 0.8427, 0.5548, 1.0, 0.5548, 1.0, 0.5548, 0.8427, 0.6, 0.8, 0.8, 0.8, 0.8, 0.8946, 0.6, 0.8946, 0.8, 0.8, 0.8, 1.0, 0.8, 1.0, 0.8, 0.8946, 0.0, 0.0, 0.0, 0.0, 0.0, 0.0, 0.0, 0.0, 0.6, 1.0, 0.6, 0.8, 0.6, 0.8946, 0.6, 1.0, 0.4, 0.2, 0.4, 0.4, 0.4, 0.4, 0.4, 0.2, 0.0, 0.0, 0.0, 0.0, 0.0, 0.0, 0.0, 0.0, 0.0, 0.0, 0.0, 0.0, 0.0, 0.0, 0.0, 0.0, 0.2, 0.4, 0.0, 0.4, 0.0, 0.4, 0.2, 0.4, 0.2, 0.2, 0.4, 0.2, 0.4, 0.2, 0.2, 0.2, 0.4, 0.4, 0.2, 0.4, 0.2, 0.4, 0.4, 0.4, 0.2, 0.0, 0.2, 0.2, 0.2, 0.2, 0.2, 0.0, 0.0, 0.0, 0.0, 0.0, 0.0, 0.0, 0.0, 0.0, 0.0, 0.2, 0.2, 0.2, 0.2, 0.2, 0.0, 0.2, 0.0, 0.0, 0.0, 0.0, 0.0, 0.0, 0.0, 0.0, 0.2, 0.4, 0.0, 0.4, 0.0, 0.4, 0.2, 0.4, 0.2, 0.2, 0.2, 0.4, 0.2, 0.4, 0.2, 0.2])
me_plane.use_remesh_fix_poles = True
me_plane.use_remesh_preserve_attributes = False
me_plane.update()

# ---- objects
ob_landscape = bpy.data.objects.new('Landscape', me_plane)

# ---- transforms, parenting, visibility, modifiers, constraints
ob_landscape.location = (0.0, 0.0, 0.0)

# ---- collection membership
col_collection.objects.link(ob_landscape)

# ---- scene / render settings (as saved in the file)
scene.frame_start = 1; scene.frame_end = 250; scene.frame_set(1)
scene.render.engine = 'BLENDER_EEVEE_NEXT'
scene.cycles.use_denoising = False
scene.cycles.samples = 128
scene.cycles.sampling_pattern = 'TABULATED_SOBOL'
scene.cycles.use_adaptive_sampling = False
scene.cycles.use_light_tree = False
scene.view_settings.view_transform = 'Filmic'
bpy.context.view_layer.update()

# ---- added for rendering (the .blend has no active camera and no usable light): camera, sun
cam_auto = bpy.data.cameras.new('AutoCamera')
cam_auto.lens = 50.0
cam_auto.sensor_width = 36.0
cam_auto.clip_end = 1186.93
ob_auto_camera = bpy.data.objects.new('AutoCamera', cam_auto)
scene.collection.objects.link(ob_auto_camera)
ob_auto_camera.location = (58.7523, -86.954, 79.5303)
ob_auto_camera.rotation_euler = (1.09748, -7.21219e-08, 0.694738)
scene.camera = ob_auto_camera
light_auto_sun = bpy.data.lights.new('AutoSun', 'SUN')
light_auto_sun.energy = 3.0
light_auto_sun.angle = 0.0523599
ob_auto_sun = bpy.data.objects.new('AutoSun', light_auto_sun)
scene.collection.objects.link(ob_auto_sun)
ob_auto_sun.rotation_euler = (0.872665, 0.174533, 0.523599)
bpy.context.view_layer.update()
